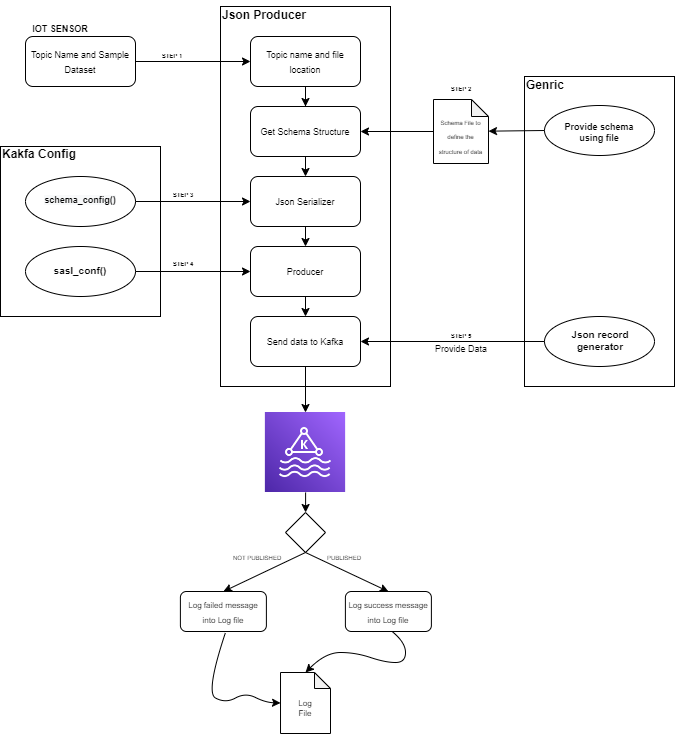

The diagram above was exported from draw.io. Its source (the exported page's mxGraphModel, read from the mxfile embedded in the PNG):
<mxGraphModel dx="1209" dy="624" grid="1" gridSize="10" guides="1" tooltips="1" connect="1" arrows="1" fold="1" page="1" pageScale="1" pageWidth="850" pageHeight="1100" math="0" shadow="0">
  <root>
    <mxCell id="0" />
    <mxCell id="1" parent="0" />
    <mxCell id="QV3Fe_-XFw6dB2YNfIBP-1" value="" style="rounded=0;whiteSpace=wrap;html=1;" parent="1" vertex="1">
      <mxGeometry x="235" y="34" width="170" height="380" as="geometry" />
    </mxCell>
    <mxCell id="QV3Fe_-XFw6dB2YNfIBP-28" value="" style="edgeStyle=orthogonalEdgeStyle;rounded=0;orthogonalLoop=1;jettySize=auto;html=1;fontSize=9;" parent="1" target="QV3Fe_-XFw6dB2YNfIBP-6" edge="1">
      <mxGeometry relative="1" as="geometry">
        <mxPoint x="320" y="114" as="sourcePoint" />
      </mxGeometry>
    </mxCell>
    <mxCell id="QV3Fe_-XFw6dB2YNfIBP-2" value="&lt;b&gt;Json Producer&lt;/b&gt;" style="text;html=1;strokeColor=none;fillColor=none;align=center;verticalAlign=middle;whiteSpace=wrap;rounded=0;" parent="1" vertex="1">
      <mxGeometry x="231" y="28" width="96" height="30" as="geometry" />
    </mxCell>
    <mxCell id="QV3Fe_-XFw6dB2YNfIBP-3" value="" style="rounded=1;whiteSpace=wrap;html=1;" parent="1" vertex="1">
      <mxGeometry x="265" y="64" width="110" height="50" as="geometry" />
    </mxCell>
    <mxCell id="QV3Fe_-XFw6dB2YNfIBP-4" value="&lt;font style=&quot;font-size: 9px;&quot;&gt;Topic name and file location&lt;/font&gt;" style="text;html=1;strokeColor=none;fillColor=none;align=center;verticalAlign=middle;whiteSpace=wrap;rounded=0;" parent="1" vertex="1">
      <mxGeometry x="272" y="74" width="96" height="30" as="geometry" />
    </mxCell>
    <mxCell id="QV3Fe_-XFw6dB2YNfIBP-5" value="" style="rounded=1;whiteSpace=wrap;html=1;" parent="1" vertex="1">
      <mxGeometry x="265" y="134" width="110" height="50" as="geometry" />
    </mxCell>
    <mxCell id="QV3Fe_-XFw6dB2YNfIBP-6" value="&lt;font style=&quot;font-size: 9px;&quot;&gt;Get Schema Structure&lt;/font&gt;" style="text;html=1;strokeColor=none;fillColor=none;align=center;verticalAlign=middle;whiteSpace=wrap;rounded=0;" parent="1" vertex="1">
      <mxGeometry x="272" y="144" width="96" height="30" as="geometry" />
    </mxCell>
    <mxCell id="QV3Fe_-XFw6dB2YNfIBP-7" value="" style="rounded=1;whiteSpace=wrap;html=1;" parent="1" vertex="1">
      <mxGeometry x="265" y="204" width="110" height="50" as="geometry" />
    </mxCell>
    <mxCell id="QV3Fe_-XFw6dB2YNfIBP-8" value="&lt;font style=&quot;font-size: 9px;&quot;&gt;Json Serializer&lt;/font&gt;" style="text;html=1;strokeColor=none;fillColor=none;align=center;verticalAlign=middle;whiteSpace=wrap;rounded=0;" parent="1" vertex="1">
      <mxGeometry x="272" y="214" width="96" height="30" as="geometry" />
    </mxCell>
    <mxCell id="QV3Fe_-XFw6dB2YNfIBP-9" value="" style="rounded=1;whiteSpace=wrap;html=1;" parent="1" vertex="1">
      <mxGeometry x="265" y="274" width="110" height="50" as="geometry" />
    </mxCell>
    <mxCell id="QV3Fe_-XFw6dB2YNfIBP-10" value="&lt;font style=&quot;font-size: 9px;&quot;&gt;Producer&lt;/font&gt;" style="text;html=1;strokeColor=none;fillColor=none;align=center;verticalAlign=middle;whiteSpace=wrap;rounded=0;" parent="1" vertex="1">
      <mxGeometry x="272" y="284" width="96" height="30" as="geometry" />
    </mxCell>
    <mxCell id="QV3Fe_-XFw6dB2YNfIBP-11" value="" style="rounded=1;whiteSpace=wrap;html=1;" parent="1" vertex="1">
      <mxGeometry x="265" y="344" width="110" height="50" as="geometry" />
    </mxCell>
    <mxCell id="QV3Fe_-XFw6dB2YNfIBP-12" value="&lt;font style=&quot;font-size: 9px;&quot;&gt;Send data to Kafka&lt;/font&gt;" style="text;html=1;strokeColor=none;fillColor=none;align=center;verticalAlign=middle;whiteSpace=wrap;rounded=0;" parent="1" vertex="1">
      <mxGeometry x="272" y="354" width="96" height="30" as="geometry" />
    </mxCell>
    <mxCell id="QV3Fe_-XFw6dB2YNfIBP-14" value="&lt;font style=&quot;font-size: 9px;&quot;&gt;Topic Name and Sample Dataset&lt;/font&gt;" style="rounded=1;whiteSpace=wrap;html=1;" parent="1" vertex="1">
      <mxGeometry x="40" y="64" width="110" height="50" as="geometry" />
    </mxCell>
    <mxCell id="QV3Fe_-XFw6dB2YNfIBP-15" value="" style="endArrow=classic;html=1;rounded=0;fontSize=9;exitX=1;exitY=0.5;exitDx=0;exitDy=0;entryX=0;entryY=0.5;entryDx=0;entryDy=0;" parent="1" source="QV3Fe_-XFw6dB2YNfIBP-14" target="QV3Fe_-XFw6dB2YNfIBP-3" edge="1">
      <mxGeometry width="50" height="50" relative="1" as="geometry">
        <mxPoint x="365" y="164" as="sourcePoint" />
        <mxPoint x="415" y="114" as="targetPoint" />
      </mxGeometry>
    </mxCell>
    <mxCell id="QV3Fe_-XFw6dB2YNfIBP-16" value="" style="endArrow=classic;html=1;rounded=0;fontSize=9;exitX=0.5;exitY=1;exitDx=0;exitDy=0;entryX=0.5;entryY=0;entryDx=0;entryDy=0;" parent="1" source="QV3Fe_-XFw6dB2YNfIBP-3" target="QV3Fe_-XFw6dB2YNfIBP-5" edge="1">
      <mxGeometry width="50" height="50" relative="1" as="geometry">
        <mxPoint x="365" y="164" as="sourcePoint" />
        <mxPoint x="415" y="114" as="targetPoint" />
      </mxGeometry>
    </mxCell>
    <mxCell id="QV3Fe_-XFw6dB2YNfIBP-18" value="" style="endArrow=classic;html=1;rounded=0;fontSize=9;exitX=0.5;exitY=1;exitDx=0;exitDy=0;entryX=0.5;entryY=0;entryDx=0;entryDy=0;" parent="1" source="QV3Fe_-XFw6dB2YNfIBP-5" target="QV3Fe_-XFw6dB2YNfIBP-7" edge="1">
      <mxGeometry width="50" height="50" relative="1" as="geometry">
        <mxPoint x="365" y="164" as="sourcePoint" />
        <mxPoint x="415" y="114" as="targetPoint" />
      </mxGeometry>
    </mxCell>
    <mxCell id="QV3Fe_-XFw6dB2YNfIBP-19" value="" style="endArrow=classic;html=1;rounded=0;fontSize=9;exitX=0.5;exitY=1;exitDx=0;exitDy=0;entryX=0.5;entryY=0;entryDx=0;entryDy=0;" parent="1" source="QV3Fe_-XFw6dB2YNfIBP-7" target="QV3Fe_-XFw6dB2YNfIBP-9" edge="1">
      <mxGeometry width="50" height="50" relative="1" as="geometry">
        <mxPoint x="365" y="224" as="sourcePoint" />
        <mxPoint x="415" y="174" as="targetPoint" />
      </mxGeometry>
    </mxCell>
    <mxCell id="QV3Fe_-XFw6dB2YNfIBP-20" value="" style="endArrow=classic;html=1;rounded=0;fontSize=9;exitX=0.5;exitY=1;exitDx=0;exitDy=0;entryX=0.5;entryY=0;entryDx=0;entryDy=0;" parent="1" source="QV3Fe_-XFw6dB2YNfIBP-9" target="QV3Fe_-XFw6dB2YNfIBP-11" edge="1">
      <mxGeometry width="50" height="50" relative="1" as="geometry">
        <mxPoint x="365" y="344" as="sourcePoint" />
        <mxPoint x="415" y="294" as="targetPoint" />
      </mxGeometry>
    </mxCell>
    <mxCell id="QV3Fe_-XFw6dB2YNfIBP-21" value="" style="endArrow=classic;html=1;rounded=0;fontSize=9;exitX=0.5;exitY=1;exitDx=0;exitDy=0;entryX=0.5;entryY=0;entryDx=0;entryDy=0;" parent="1" source="QV3Fe_-XFw6dB2YNfIBP-11" edge="1" target="QV3Fe_-XFw6dB2YNfIBP-63">
      <mxGeometry width="50" height="50" relative="1" as="geometry">
        <mxPoint x="365" y="344" as="sourcePoint" />
        <mxPoint x="320.0000000000002" y="434" as="targetPoint" />
      </mxGeometry>
    </mxCell>
    <mxCell id="QV3Fe_-XFw6dB2YNfIBP-22" value="" style="rounded=0;whiteSpace=wrap;html=1;" parent="1" vertex="1">
      <mxGeometry x="15" y="174" width="160" height="170" as="geometry" />
    </mxCell>
    <mxCell id="QV3Fe_-XFw6dB2YNfIBP-27" value="&lt;div style=&quot;text-align: center;&quot;&gt;&lt;span style=&quot;background-color: initial; font-size: 12px;&quot;&gt;&lt;b&gt;Kakfa Config&lt;/b&gt;&lt;/span&gt;&lt;/div&gt;" style="text;whiteSpace=wrap;html=1;fontSize=9;" parent="1" vertex="1">
      <mxGeometry x="15" y="168" width="120" height="40" as="geometry" />
    </mxCell>
    <mxCell id="QV3Fe_-XFw6dB2YNfIBP-29" value="" style="ellipse;whiteSpace=wrap;html=1;fontSize=9;" parent="1" vertex="1">
      <mxGeometry x="40" y="204" width="110" height="50" as="geometry" />
    </mxCell>
    <mxCell id="QV3Fe_-XFw6dB2YNfIBP-31" value="&lt;span style=&quot;color: rgb(0, 0, 0); font-family: Helvetica; font-style: normal; font-variant-ligatures: normal; font-variant-caps: normal; letter-spacing: normal; orphans: 2; text-indent: 0px; text-transform: none; widows: 2; word-spacing: 0px; -webkit-text-stroke-width: 0px; background-color: rgb(248, 249, 250); text-decoration-thickness: initial; text-decoration-style: initial; text-decoration-color: initial; float: none; display: inline !important;&quot;&gt;&lt;font style=&quot;font-size: 9px;&quot;&gt;&lt;b&gt;schema_config()&lt;/b&gt;&lt;/font&gt;&lt;/span&gt;" style="text;whiteSpace=wrap;html=1;fontSize=9;align=center;" parent="1" vertex="1">
      <mxGeometry x="55" y="216" width="80" height="10" as="geometry" />
    </mxCell>
    <mxCell id="QV3Fe_-XFw6dB2YNfIBP-32" value="" style="endArrow=classic;html=1;rounded=0;fontSize=9;exitX=1;exitY=0.5;exitDx=0;exitDy=0;entryX=0;entryY=0.5;entryDx=0;entryDy=0;" parent="1" source="QV3Fe_-XFw6dB2YNfIBP-29" target="QV3Fe_-XFw6dB2YNfIBP-7" edge="1">
      <mxGeometry width="50" height="50" relative="1" as="geometry">
        <mxPoint x="335" y="254" as="sourcePoint" />
        <mxPoint x="385" y="204" as="targetPoint" />
      </mxGeometry>
    </mxCell>
    <mxCell id="QV3Fe_-XFw6dB2YNfIBP-33" value="" style="ellipse;whiteSpace=wrap;html=1;fontSize=9;" parent="1" vertex="1">
      <mxGeometry x="40" y="274" width="110" height="50" as="geometry" />
    </mxCell>
    <mxCell id="QV3Fe_-XFw6dB2YNfIBP-34" value="&lt;font size=&quot;1&quot;&gt;&lt;b&gt;sasl_conf()&lt;/b&gt;&lt;/font&gt;" style="text;whiteSpace=wrap;html=1;fontSize=9;align=center;" parent="1" vertex="1">
      <mxGeometry x="55" y="286" width="80" height="10" as="geometry" />
    </mxCell>
    <mxCell id="QV3Fe_-XFw6dB2YNfIBP-35" value="" style="endArrow=classic;html=1;rounded=0;fontSize=9;exitX=1;exitY=0.5;exitDx=0;exitDy=0;entryX=0;entryY=0.5;entryDx=0;entryDy=0;" parent="1" source="QV3Fe_-XFw6dB2YNfIBP-33" target="QV3Fe_-XFw6dB2YNfIBP-9" edge="1">
      <mxGeometry width="50" height="50" relative="1" as="geometry">
        <mxPoint x="335" y="254" as="sourcePoint" />
        <mxPoint x="385" y="204" as="targetPoint" />
      </mxGeometry>
    </mxCell>
    <mxCell id="QV3Fe_-XFw6dB2YNfIBP-39" value="" style="rounded=0;whiteSpace=wrap;html=1;" parent="1" vertex="1">
      <mxGeometry x="539" y="104" width="150" height="310" as="geometry" />
    </mxCell>
    <mxCell id="QV3Fe_-XFw6dB2YNfIBP-40" value="&lt;div style=&quot;text-align: center;&quot;&gt;&lt;span style=&quot;background-color: initial; font-size: 12px;&quot;&gt;&lt;b&gt;Genric&lt;/b&gt;&lt;/span&gt;&lt;/div&gt;" style="text;whiteSpace=wrap;html=1;fontSize=9;" parent="1" vertex="1">
      <mxGeometry x="539" y="99" width="120" height="40" as="geometry" />
    </mxCell>
    <mxCell id="QV3Fe_-XFw6dB2YNfIBP-41" value="" style="ellipse;whiteSpace=wrap;html=1;fontSize=9;" parent="1" vertex="1">
      <mxGeometry x="559" y="133" width="110" height="50" as="geometry" />
    </mxCell>
    <mxCell id="QV3Fe_-XFw6dB2YNfIBP-42" value="&lt;b&gt;Provide schema using file&lt;/b&gt;" style="text;whiteSpace=wrap;html=1;fontSize=9;align=center;" parent="1" vertex="1">
      <mxGeometry x="574" y="143" width="80" height="10" as="geometry" />
    </mxCell>
    <mxCell id="QV3Fe_-XFw6dB2YNfIBP-43" value="" style="ellipse;whiteSpace=wrap;html=1;fontSize=9;" parent="1" vertex="1">
      <mxGeometry x="559" y="344" width="110" height="50" as="geometry" />
    </mxCell>
    <mxCell id="QV3Fe_-XFw6dB2YNfIBP-44" value="&lt;font size=&quot;1&quot;&gt;&lt;b&gt;Json record generator&lt;/b&gt;&lt;/font&gt;" style="text;whiteSpace=wrap;html=1;fontSize=9;align=center;" parent="1" vertex="1">
      <mxGeometry x="575" y="350" width="80" height="10" as="geometry" />
    </mxCell>
    <mxCell id="QV3Fe_-XFw6dB2YNfIBP-47" value="" style="endArrow=classic;html=1;rounded=0;fontSize=9;entryX=1;entryY=0.5;entryDx=0;entryDy=0;exitX=0;exitY=0.5;exitDx=0;exitDy=0;" parent="1" source="QV3Fe_-XFw6dB2YNfIBP-43" target="QV3Fe_-XFw6dB2YNfIBP-11" edge="1">
      <mxGeometry width="50" height="50" relative="1" as="geometry">
        <mxPoint x="335" y="264" as="sourcePoint" />
        <mxPoint x="385" y="214" as="targetPoint" />
      </mxGeometry>
    </mxCell>
    <mxCell id="QV3Fe_-XFw6dB2YNfIBP-49" value="" style="shape=note;whiteSpace=wrap;html=1;backgroundOutline=1;darkOpacity=0.05;fontSize=9;size=17;" parent="1" vertex="1">
      <mxGeometry x="448" y="127" width="55" height="64" as="geometry" />
    </mxCell>
    <mxCell id="QV3Fe_-XFw6dB2YNfIBP-50" value="&lt;font style=&quot;font-size: 6px;&quot;&gt;Schema File to define the structure of data&lt;/font&gt;" style="text;html=1;strokeColor=none;fillColor=none;align=center;verticalAlign=middle;whiteSpace=wrap;rounded=0;" parent="1" vertex="1">
      <mxGeometry x="452" y="148" width="47" height="30" as="geometry" />
    </mxCell>
    <mxCell id="QV3Fe_-XFw6dB2YNfIBP-51" value="" style="endArrow=classic;html=1;rounded=0;fontSize=6;exitX=0;exitY=0.5;exitDx=0;exitDy=0;" parent="1" source="QV3Fe_-XFw6dB2YNfIBP-41" target="QV3Fe_-XFw6dB2YNfIBP-49" edge="1">
      <mxGeometry width="50" height="50" relative="1" as="geometry">
        <mxPoint x="415" y="214" as="sourcePoint" />
        <mxPoint x="465" y="164" as="targetPoint" />
      </mxGeometry>
    </mxCell>
    <mxCell id="QV3Fe_-XFw6dB2YNfIBP-52" value="" style="endArrow=classic;html=1;rounded=0;fontSize=6;entryX=1;entryY=0.5;entryDx=0;entryDy=0;" parent="1" source="QV3Fe_-XFw6dB2YNfIBP-49" target="QV3Fe_-XFw6dB2YNfIBP-5" edge="1">
      <mxGeometry width="50" height="50" relative="1" as="geometry">
        <mxPoint x="415" y="214" as="sourcePoint" />
        <mxPoint x="425" y="184" as="targetPoint" />
      </mxGeometry>
    </mxCell>
    <mxCell id="QV3Fe_-XFw6dB2YNfIBP-53" value="&lt;font style=&quot;font-size: 9px;&quot;&gt;Provide Data&lt;/font&gt;" style="text;html=1;strokeColor=none;fillColor=none;align=center;verticalAlign=middle;whiteSpace=wrap;rounded=0;" parent="1" vertex="1">
      <mxGeometry x="427.5" y="361" width="96" height="30" as="geometry" />
    </mxCell>
    <mxCell id="QV3Fe_-XFw6dB2YNfIBP-54" value="&lt;b style=&quot;&quot;&gt;&lt;font style=&quot;font-size: 6px;&quot;&gt;STEP 5&lt;/font&gt;&lt;/b&gt;" style="text;whiteSpace=wrap;html=1;fontSize=9;align=center;" parent="1" vertex="1">
      <mxGeometry x="435.5" y="351" width="80" height="10" as="geometry" />
    </mxCell>
    <mxCell id="QV3Fe_-XFw6dB2YNfIBP-55" value="&lt;b style=&quot;&quot;&gt;&lt;font style=&quot;font-size: 6px;&quot;&gt;STEP 1&lt;/font&gt;&lt;/b&gt;" style="text;whiteSpace=wrap;html=1;fontSize=9;align=center;" parent="1" vertex="1">
      <mxGeometry x="147" y="71" width="80" height="10" as="geometry" />
    </mxCell>
    <mxCell id="QV3Fe_-XFw6dB2YNfIBP-58" value="&lt;b style=&quot;&quot;&gt;&lt;font style=&quot;font-size: 6px;&quot;&gt;STEP 2&lt;/font&gt;&lt;/b&gt;" style="text;whiteSpace=wrap;html=1;fontSize=9;align=center;" parent="1" vertex="1">
      <mxGeometry x="435.5" y="104" width="80" height="10" as="geometry" />
    </mxCell>
    <mxCell id="QV3Fe_-XFw6dB2YNfIBP-59" value="&lt;b style=&quot;&quot;&gt;&lt;font style=&quot;font-size: 6px;&quot;&gt;STEP 3&lt;/font&gt;&lt;/b&gt;" style="text;whiteSpace=wrap;html=1;fontSize=9;align=center;" parent="1" vertex="1">
      <mxGeometry x="158" y="210" width="80" height="10" as="geometry" />
    </mxCell>
    <mxCell id="QV3Fe_-XFw6dB2YNfIBP-60" value="&lt;b style=&quot;&quot;&gt;&lt;font style=&quot;font-size: 6px;&quot;&gt;STEP 4&lt;/font&gt;&lt;/b&gt;" style="text;whiteSpace=wrap;html=1;fontSize=9;align=center;" parent="1" vertex="1">
      <mxGeometry x="158" y="279" width="80" height="10" as="geometry" />
    </mxCell>
    <mxCell id="QV3Fe_-XFw6dB2YNfIBP-61" value="&lt;b style=&quot;&quot;&gt;&lt;font style=&quot;font-size: 9px;&quot;&gt;IOT SENSOR&lt;/font&gt;&lt;/b&gt;" style="text;html=1;strokeColor=none;fillColor=none;align=center;verticalAlign=middle;whiteSpace=wrap;rounded=0;" parent="1" vertex="1">
      <mxGeometry x="27" y="41" width="96" height="30" as="geometry" />
    </mxCell>
    <mxCell id="x3lpvLepPPWng5WdCyAO-2" value="" style="edgeStyle=orthogonalEdgeStyle;rounded=0;orthogonalLoop=1;jettySize=auto;html=1;" edge="1" parent="1" source="QV3Fe_-XFw6dB2YNfIBP-63" target="x3lpvLepPPWng5WdCyAO-1">
      <mxGeometry relative="1" as="geometry" />
    </mxCell>
    <mxCell id="QV3Fe_-XFw6dB2YNfIBP-63" value="" style="shape=image;verticalLabelPosition=bottom;labelBackgroundColor=default;verticalAlign=top;aspect=fixed;imageAspect=0;image=https://d11wkw82a69pyn.cloudfront.net/data-reply/siteassets/images/landingkafka/kafka%20icon%20msk.png;" parent="1" vertex="1">
      <mxGeometry x="279.88" y="440" width="80.25" height="80" as="geometry" />
    </mxCell>
    <mxCell id="x3lpvLepPPWng5WdCyAO-1" value="" style="rhombus;whiteSpace=wrap;html=1;" vertex="1" parent="1">
      <mxGeometry x="300" y="540" width="40" height="40" as="geometry" />
    </mxCell>
    <mxCell id="x3lpvLepPPWng5WdCyAO-3" value="&lt;font style=&quot;font-size: 8px;&quot;&gt;Log failed message into Log file&lt;/font&gt;" style="rounded=1;whiteSpace=wrap;html=1;" vertex="1" parent="1">
      <mxGeometry x="194.89" y="619" width="86" height="40" as="geometry" />
    </mxCell>
    <mxCell id="x3lpvLepPPWng5WdCyAO-4" value="&lt;font style=&quot;font-size: 8px;&quot;&gt;Log success message into Log file&lt;/font&gt;" style="rounded=1;whiteSpace=wrap;html=1;" vertex="1" parent="1">
      <mxGeometry x="359.89" y="619" width="86" height="40" as="geometry" />
    </mxCell>
    <mxCell id="x3lpvLepPPWng5WdCyAO-9" value="" style="endArrow=classic;html=1;rounded=0;fontSize=8;entryX=0.5;entryY=0;entryDx=0;entryDy=0;exitX=0.5;exitY=1;exitDx=0;exitDy=0;" edge="1" parent="1" source="x3lpvLepPPWng5WdCyAO-1" target="x3lpvLepPPWng5WdCyAO-3">
      <mxGeometry width="50" height="50" relative="1" as="geometry">
        <mxPoint x="270" y="660" as="sourcePoint" />
        <mxPoint x="320" y="610" as="targetPoint" />
      </mxGeometry>
    </mxCell>
    <mxCell id="x3lpvLepPPWng5WdCyAO-10" value="" style="endArrow=classic;html=1;rounded=0;fontSize=8;entryX=0.5;entryY=0;entryDx=0;entryDy=0;exitX=0.5;exitY=1;exitDx=0;exitDy=0;" edge="1" parent="1" source="x3lpvLepPPWng5WdCyAO-1" target="x3lpvLepPPWng5WdCyAO-4">
      <mxGeometry width="50" height="50" relative="1" as="geometry">
        <mxPoint x="270" y="660" as="sourcePoint" />
        <mxPoint x="320" y="610" as="targetPoint" />
      </mxGeometry>
    </mxCell>
    <mxCell id="x3lpvLepPPWng5WdCyAO-11" value="" style="shape=note;whiteSpace=wrap;html=1;backgroundOutline=1;darkOpacity=0.05;fontSize=8;size=16;" vertex="1" parent="1">
      <mxGeometry x="295.01" y="700" width="49.99" height="61" as="geometry" />
    </mxCell>
    <mxCell id="x3lpvLepPPWng5WdCyAO-12" value="Log &lt;br&gt;File" style="text;html=1;strokeColor=none;fillColor=none;align=center;verticalAlign=middle;whiteSpace=wrap;rounded=0;fontSize=8;" vertex="1" parent="1">
      <mxGeometry x="279.88" y="721" width="80" height="30" as="geometry" />
    </mxCell>
    <mxCell id="x3lpvLepPPWng5WdCyAO-16" value="" style="curved=1;endArrow=classic;html=1;rounded=0;fontSize=8;entryX=0;entryY=0.5;entryDx=0;entryDy=0;entryPerimeter=0;" edge="1" parent="1" target="x3lpvLepPPWng5WdCyAO-11">
      <mxGeometry width="50" height="50" relative="1" as="geometry">
        <mxPoint x="240" y="660" as="sourcePoint" />
        <mxPoint x="290" y="730" as="targetPoint" />
        <Array as="points">
          <mxPoint x="220" y="720" />
          <mxPoint x="240" y="731" />
          <mxPoint x="260" y="720" />
          <mxPoint x="280" y="730" />
        </Array>
      </mxGeometry>
    </mxCell>
    <mxCell id="x3lpvLepPPWng5WdCyAO-17" value="" style="curved=1;endArrow=classic;html=1;rounded=0;fontSize=8;entryX=0.5;entryY=0;entryDx=0;entryDy=0;entryPerimeter=0;exitX=0.546;exitY=1.005;exitDx=0;exitDy=0;exitPerimeter=0;" edge="1" parent="1" source="x3lpvLepPPWng5WdCyAO-4" target="x3lpvLepPPWng5WdCyAO-11">
      <mxGeometry width="50" height="50" relative="1" as="geometry">
        <mxPoint x="445.89" y="690" as="sourcePoint" />
        <mxPoint x="395.89" y="740" as="targetPoint" />
        <Array as="points">
          <mxPoint x="420" y="670" />
          <mxPoint x="420" y="690" />
          <mxPoint x="400" y="690" />
          <mxPoint x="370" y="680" />
          <mxPoint x="340" y="680" />
        </Array>
      </mxGeometry>
    </mxCell>
    <mxCell id="x3lpvLepPPWng5WdCyAO-18" value="&lt;div style=&quot;text-align: center;&quot;&gt;&lt;span style=&quot;background-color: initial;&quot;&gt;&lt;font style=&quot;font-size: 6px;&quot;&gt;NOT PUBLISHED&lt;/font&gt;&lt;/span&gt;&lt;/div&gt;" style="text;whiteSpace=wrap;html=1;fontSize=8;rotation=0;" vertex="1" parent="1">
      <mxGeometry x="246" y="574" width="70" height="20" as="geometry" />
    </mxCell>
    <mxCell id="x3lpvLepPPWng5WdCyAO-19" value="&lt;div style=&quot;text-align: center;&quot;&gt;&lt;span style=&quot;background-color: initial;&quot;&gt;&lt;font style=&quot;font-size: 6px;&quot;&gt;PUBLISHED&lt;/font&gt;&lt;/span&gt;&lt;/div&gt;" style="text;whiteSpace=wrap;html=1;fontSize=8;rotation=0;" vertex="1" parent="1">
      <mxGeometry x="340" y="574" width="50" height="20" as="geometry" />
    </mxCell>
  </root>
</mxGraphModel>